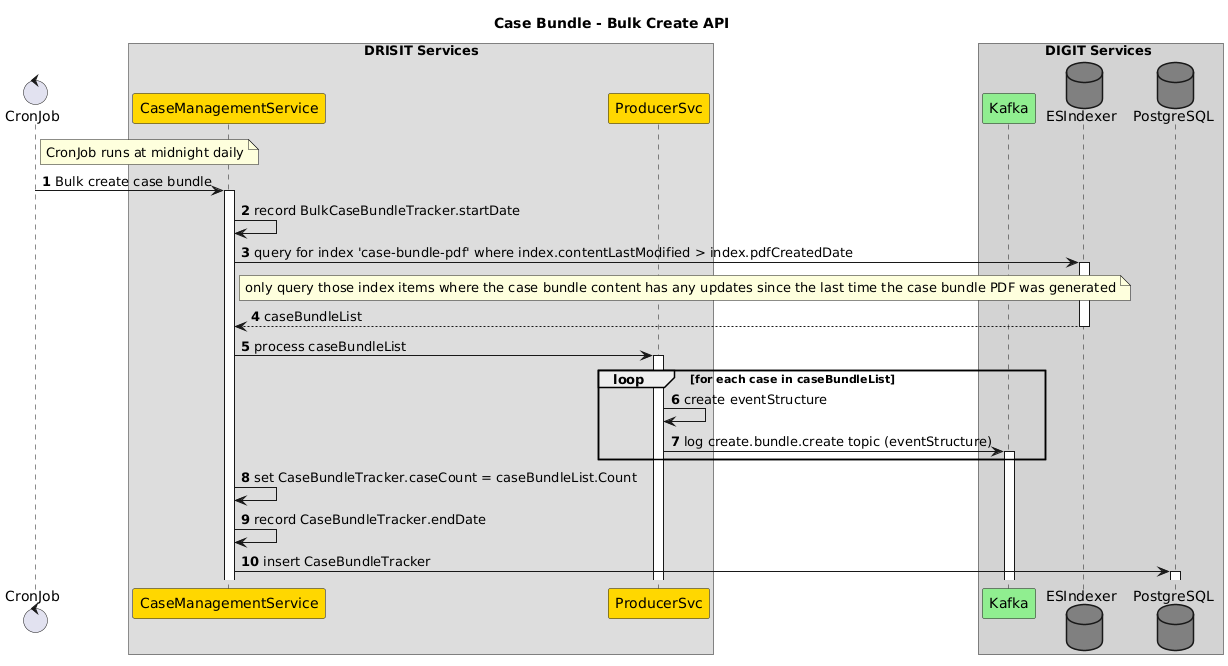

The diagram above was rendered by PlantUML. Its source (embedded in the PNG):
@startuml
autonumber
skinparam responseMessageBelowArrow true

title "Case Bundle - Bulk Create API"

control CronJob as CJ

box DRISIT Services
participant CaseManagementService as CMS #gold
participant ProducerSvc as P #gold
end box

box DIGIT Services #lightgray
participant Kafka as K #lightgreen
Database ESIndexer as ES #gray
Database PostgreSQL as DB #gray
end box

note right of CJ: CronJob runs at midnight daily
CJ->CMS++:Bulk create case bundle
CMS->CMS: record BulkCaseBundleTracker.startDate
CMS->ES++: query for index 'case-bundle-pdf' where index.contentLastModified > index.pdfCreatedDate
note right of CMS: only query those index items where the case bundle content has any updates since the last time the case bundle PDF was generated
return caseBundleList

CMS->P++: process caseBundleList
loop for each case in caseBundleList
  P->P: create eventStructure
  P->K++: log create.bundle.create topic (eventStructure)
end

CMS->CMS: set CaseBundleTracker.caseCount = caseBundleList.Count
CMS->CMS: record CaseBundleTracker.endDate
CMS->DB++: insert CaseBundleTracker
@enduml